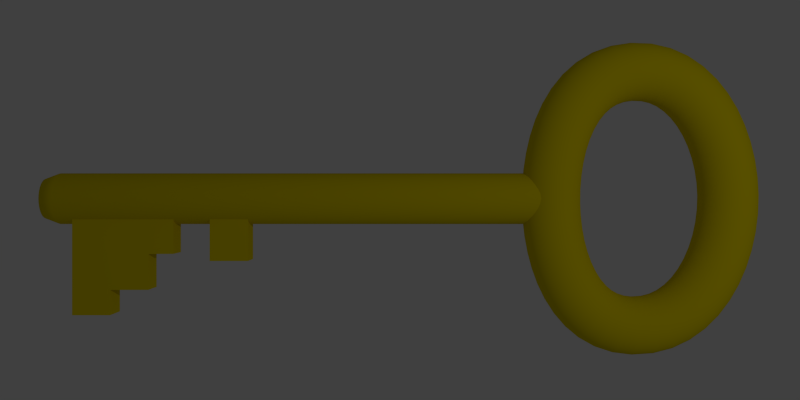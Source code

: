 # Source: key.blend  (saved by Blender 2.69.7; exported with 4.5.12 LTS)
import bpy
from mathutils import Matrix  # noqa: F401  (used for matrix-valued properties, if any)

bpy.ops.wm.read_factory_settings(use_empty=True)
scene = bpy.context.scene
scene.name = 'Scene'

# ---- collections
col_collection_1 = bpy.data.collections.new('Collection 1'); scene.collection.children.link(col_collection_1)

# ---- materials (node trees are filled in below, after node groups)
mat_material_001 = bpy.data.materials.new('Material.001')
mat_material_001.alpha_threshold = 0.0
mat_material_001.use_transparent_shadow = False
mat_material_001.diffuse_color = (0.8, 0.6464, 0.0, 1.0)
mat_material_001.roughness = 0.5
mat_material_001.line_color = (0.0, 0.0, 0.0, 1.0)

# ---- material node trees

# ---- world
world_world = bpy.data.worlds.new('World'); scene.world = world_world
world_world.color = (0.05088, 0.05088, 0.05088)
world_world.use_sun_shadow = False
world_world.sun_shadow_jitter_overblur = 0.0
world_world.cycles.sampling_method = 'MANUAL'
world_world.cycles.sample_map_resolution = 256

# ---- cameras
cam_camera = bpy.data.cameras.new('Camera')
cam_camera.clip_end = 100.0
cam_camera.lens = 35.0
cam_camera.sensor_width = 32.0
cam_camera.sensor_height = 18.0
cam_camera.ortho_scale = 7.314
cam_camera.dof.focus_distance = 0.0
cam_camera.dof.aperture_fstop = 128.0

# ---- lights
light_lamp = bpy.data.lights.new('Lamp', 'POINT')
light_lamp.transmission_factor = 0.0
light_lamp.cutoff_distance = 30.0
light_lamp.energy = 100.0
light_lamp.shadow_buffer_clip_start = 1.001
light_lamp.shadow_soft_size = 0.1
light_lamp.shadow_maximum_resolution = 0.006
light_lamp.use_absolute_resolution = True
light_lamp.cycles.use_multiple_importance_sampling = False

# ---- meshes
me_cube_002 = bpy.data.meshes.new('Cube.002')
me_cube_002.from_pydata([(-1.0, -1.0, -1.0), (-1.0, 1.0, -1.0), (1.0, 1.0, -1.0), (1.0, -1.0, -1.0), (-1.0, -1.0, 1.0), (-1.0, 1.0, 1.0), (1.0, 1.0, 1.0), (1.0, -1.0, 1.0)], [], [(4, 5, 1, 0), (5, 6, 2, 1), (6, 7, 3, 2), (7, 4, 0, 3), (0, 1, 2, 3), (7, 6, 5, 4)])
me_cube_002.materials.append(mat_material_001)
me_cube_002.use_remesh_preserve_volume = False
me_cube_002.use_remesh_preserve_attributes = False
me_cube_002.use_mirror_vertex_groups = False
me_cube_002.update()
me_cube_001 = bpy.data.meshes.new('Cube.001')
me_cube_001.from_pydata([(-1.0, 0.2068, -1.0), (-1.0, 1.0, -1.0), (1.0, 1.0, -1.0), (1.0, 0.2068, -1.0), (-1.0, 0.2068, 1.0), (-1.0, 1.0, 1.0), (1.0, 1.0, 1.0), (1.0, 0.2068, 1.0), (0.5028, 0.2068, 1.0), (0.5028, 0.2068, -1.0), (-1.0, -0.4437, -1.0), (-1.0, -0.4437, 1.0), (0.5028, -0.4437, 1.0), (0.5028, -0.4437, -1.0), (-0.2486, -0.4437, 1.0), (-0.2486, -0.4437, -1.0), (-1.0, -0.9011, -1.0), (-1.0, -0.9011, 1.0), (-0.2486, -0.9011, 1.0), (-0.2486, -0.9011, -1.0)], [], [(4, 5, 1, 0), (5, 6, 2, 1), (6, 7, 3, 2), (9, 8, 12, 13), (0, 1, 2, 3, 9), (7, 6, 5, 4, 8), (7, 8, 9, 3), (15, 14, 18, 19), (0, 9, 13, 15, 10), (8, 4, 11, 14, 12), (4, 0, 10, 11), (12, 14, 15, 13), (18, 17, 16, 19), (10, 15, 19, 16), (14, 11, 17, 18), (11, 10, 16, 17)])
me_cube_001.materials.append(mat_material_001)
me_cube_001.use_remesh_preserve_volume = False
me_cube_001.use_remesh_preserve_attributes = False
me_cube_001.use_mirror_vertex_groups = False
me_cube_001.update()
me_cylinder = bpy.data.meshes.new('Cylinder')
me_cylinder.from_pydata([(1.236e-06, 0.1566, -2.925), (0.0, 0.2, 1.0), (0.03055, 0.1536, -2.925), (0.03902, 0.1962, 1.0), (0.05992, 0.1446, -2.925), (0.07654, 0.1848, 1.0), (0.08698, 0.1302, -2.925), (0.1111, 0.1663, 1.0), (0.1107, 0.1107, -2.925), (0.1414, 0.1414, 1.0), (0.1302, 0.08698, -2.925), (0.1663, 0.1111, 1.0), (0.1446, 0.05991, -2.925), (0.1848, 0.07654, 1.0), (0.1536, 0.03054, -2.925), (0.1962, 0.03902, 1.0), (0.1566, 2.537e-08, -2.925), (0.2, 1.51e-08, 1.0), (0.1536, -0.03054, -2.925), (0.1962, -0.03902, 1.0), (0.1446, -0.05991, -2.925), (0.1848, -0.07654, 1.0), (0.1302, -0.08698, -2.925), (0.1663, -0.1111, 1.0), (0.1107, -0.1107, -2.925), (0.1414, -0.1414, 1.0), (0.08698, -0.1302, -2.925), (0.1111, -0.1663, 1.0), (0.05992, -0.1446, -2.925), (0.07654, -0.1848, 1.0), (0.03055, -0.1536, -2.925), (0.03902, -0.1962, 1.0), (1.185e-06, -0.1566, -2.925), (-6.517e-08, -0.2, 1.0), (-0.03054, -0.1536, -2.925), (-0.03902, -0.1962, 1.0), (-0.05991, -0.1446, -2.925), (-0.07654, -0.1848, 1.0), (-0.08698, -0.1302, -2.925), (-0.1111, -0.1663, 1.0), (-0.1107, -0.1107, -2.925), (-0.1414, -0.1414, 1.0), (-0.1302, -0.08698, -2.925), (-0.1663, -0.1111, 1.0), (-0.1446, -0.05991, -2.925), (-0.1848, -0.07654, 1.0), (-0.1536, -0.03054, -2.925), (-0.1962, -0.03902, 1.0), (-0.1566, 1.647e-07, -2.925), (-0.2, 1.931e-07, 1.0), (-0.1536, 0.03054, -2.925), (-0.1962, 0.03902, 1.0), (-0.1446, 0.05991, -2.925), (-0.1848, 0.07654, 1.0), (-0.1302, 0.08698, -2.925), (-0.1663, 0.1111, 1.0), (-0.1107, 0.1107, -2.925), (-0.1414, 0.1414, 1.0), (-0.08698, 0.1302, -2.925), (-0.1111, 0.1663, 1.0), (-0.05991, 0.1446, -2.925), (-0.07654, 0.1848, 1.0), (-0.03054, 0.1536, -2.925), (-0.03902, 0.1962, 1.0), (1.585e-06, 0.2, -2.81), (-3.317e-07, 0.2, 0.8519), (0.03902, 0.1962, 0.8519), (0.03902, 0.1962, -2.81), (0.07654, 0.1848, 0.8519), (0.07654, 0.1848, -2.81), (0.1111, 0.1663, 0.8519), (0.1111, 0.1663, -2.81), (0.1414, 0.1414, 0.8519), (0.1414, 0.1414, -2.81), (0.1663, 0.1111, 0.8519), (0.1663, 0.1111, -2.81), (0.1848, 0.07654, 0.8519), (0.1848, 0.07654, -2.81), (0.1962, 0.03902, 0.8519), (0.1962, 0.03902, -2.81), (0.2, 1.51e-08, 0.8519), (0.2, 1.51e-08, -2.81), (0.1962, -0.03902, 0.8519), (0.1962, -0.03902, -2.81), (0.1848, -0.07654, 0.8519), (0.1848, -0.07654, -2.81), (0.1663, -0.1111, 0.8519), (0.1663, -0.1111, -2.81), (0.1414, -0.1414, 0.8519), (0.1414, -0.1414, -2.81), (0.1111, -0.1663, 0.8519), (0.1111, -0.1663, -2.81), (0.07654, -0.1848, 0.8519), (0.07654, -0.1848, -2.81), (0.03902, -0.1962, 0.8519), (0.03902, -0.1962, -2.81), (-3.969e-07, -0.2, 0.8519), (1.52e-06, -0.2, -2.81), (-0.03902, -0.1962, 0.8519), (-0.03902, -0.1962, -2.81), (-0.07654, -0.1848, 0.8519), (-0.07654, -0.1848, -2.81), (-0.1111, -0.1663, 0.8519), (-0.1111, -0.1663, -2.81), (-0.1414, -0.1414, 0.8519), (-0.1414, -0.1414, -2.81), (-0.1663, -0.1111, 0.8519), (-0.1663, -0.1111, -2.81), (-0.1848, -0.07654, 0.8519), (-0.1848, -0.07654, -2.81), (-0.1962, -0.03902, 0.8519), (-0.1962, -0.03902, -2.81), (-0.2, 1.931e-07, 0.8519), (-0.2, 1.931e-07, -2.81), (-0.1962, 0.03902, 0.8519), (-0.1962, 0.03902, -2.81), (-0.1848, 0.07654, 0.8519), (-0.1848, 0.07654, -2.81), (-0.1663, 0.1111, 0.8519), (-0.1663, 0.1111, -2.81), (-0.1414, 0.1414, 0.8519), (-0.1414, 0.1414, -2.81), (-0.1111, 0.1663, 0.8519), (-0.1111, 0.1663, -2.81), (-0.07654, 0.1848, 0.8519), (-0.07653, 0.1848, -2.81), (-0.03902, 0.1962, 0.8519), (-0.03902, 0.1962, -2.81)], [], [(65, 1, 3, 66), (66, 3, 5, 68), (68, 5, 7, 70), (70, 7, 9, 72), (72, 9, 11, 74), (74, 11, 13, 76), (76, 13, 15, 78), (78, 15, 17, 80), (80, 17, 19, 82), (82, 19, 21, 84), (84, 21, 23, 86), (86, 23, 25, 88), (88, 25, 27, 90), (90, 27, 29, 92), (92, 29, 31, 94), (94, 31, 33, 96), (96, 33, 35, 98), (98, 35, 37, 100), (100, 37, 39, 102), (102, 39, 41, 104), (104, 41, 43, 106), (106, 43, 45, 108), (108, 45, 47, 110), (110, 47, 49, 112), (112, 49, 51, 114), (114, 51, 53, 116), (116, 53, 55, 118), (118, 55, 57, 120), (120, 57, 59, 122), (122, 59, 61, 124), (126, 63, 1, 65), (124, 61, 63, 126), (0, 2, 4, 6, 8, 10, 12, 14, 16, 18, 20, 22, 24, 26, 28, 30, 32, 34, 36, 38, 40, 42, 44, 46, 48, 50, 52, 54, 56, 58, 60, 62), (0, 64, 67, 2), (64, 65, 66, 67), (2, 67, 69, 4), (67, 66, 68, 69), (4, 69, 71, 6), (69, 68, 70, 71), (6, 71, 73, 8), (71, 70, 72, 73), (8, 73, 75, 10), (73, 72, 74, 75), (10, 75, 77, 12), (75, 74, 76, 77), (12, 77, 79, 14), (77, 76, 78, 79), (14, 79, 81, 16), (79, 78, 80, 81), (16, 81, 83, 18), (81, 80, 82, 83), (18, 83, 85, 20), (83, 82, 84, 85), (20, 85, 87, 22), (85, 84, 86, 87), (22, 87, 89, 24), (87, 86, 88, 89), (24, 89, 91, 26), (89, 88, 90, 91), (26, 91, 93, 28), (91, 90, 92, 93), (28, 93, 95, 30), (93, 92, 94, 95), (30, 95, 97, 32), (95, 94, 96, 97), (32, 97, 99, 34), (97, 96, 98, 99), (34, 99, 101, 36), (99, 98, 100, 101), (36, 101, 103, 38), (101, 100, 102, 103), (38, 103, 105, 40), (103, 102, 104, 105), (40, 105, 107, 42), (105, 104, 106, 107), (42, 107, 109, 44), (107, 106, 108, 109), (44, 109, 111, 46), (109, 108, 110, 111), (46, 111, 113, 48), (111, 110, 112, 113), (48, 113, 115, 50), (113, 112, 114, 115), (50, 115, 117, 52), (115, 114, 116, 117), (52, 117, 119, 54), (117, 116, 118, 119), (54, 119, 121, 56), (119, 118, 120, 121), (56, 121, 123, 58), (121, 120, 122, 123), (58, 123, 125, 60), (123, 122, 124, 125), (62, 127, 64, 0), (127, 126, 65, 64), (60, 125, 127, 62), (125, 124, 126, 127)])
me_cylinder.polygons.foreach_set('use_smooth', [True] * 97)
me_cylinder.materials.append(mat_material_001)
me_cylinder.use_remesh_preserve_volume = False
me_cylinder.use_remesh_preserve_attributes = False
me_cylinder.use_mirror_vertex_groups = False
me_cylinder.update()

# ---- curves / text
cu_beziercircle_001 = bpy.data.curves.new('BezierCircle.001', 'CURVE')
cu_beziercircle_001.dimensions = '3D'
_sp = cu_beziercircle_001.splines.new('BEZIER'); _sp.bezier_points.add(3)
_sp.bezier_points.foreach_set('co', [-1.0, 0.0, 0.0, 0.0, 1.0, 0.0, 1.0, 0.0, 0.0, 0.0, -1.0, 0.0])
_sp.bezier_points.foreach_set('handle_left', [-1.0, -0.5521, 0.0, -0.5521, 1.0, 0.0, 1.0, 0.5521, 0.0, 0.5521, -1.0, 0.0])
_sp.bezier_points.foreach_set('handle_right', [-1.0, 0.5521, 0.0, 0.5521, 1.0, 0.0, 1.0, -0.5521, 0.0, -0.5521, -1.0, 0.0])
for _p, _l, _r in zip(_sp.bezier_points, ['AUTO', 'AUTO', 'AUTO', 'AUTO'], ['AUTO', 'AUTO', 'AUTO', 'AUTO']): _p.handle_left_type = _l; _p.handle_right_type = _r
_sp.order_u = 0
_sp.order_v = 0
_sp.use_cyclic_u = True
cu_beziercircle_001.use_path = True
cu_beziercircle_001.use_path_clamp = True
cu_beziercircle_001.bevel_resolution = 0
cu_beziercircle_001.fill_mode = 'HALF'
cu_beziercircle = bpy.data.curves.new('BezierCircle', 'CURVE')
cu_beziercircle.dimensions = '3D'
_sp = cu_beziercircle.splines.new('BEZIER'); _sp.bezier_points.add(3)
_sp.bezier_points.foreach_set('co', [-0.6343, -0.03783, 0.0, 0.0, 1.0, 0.0, 0.7604, 0.02522, 0.0, 0.0, -1.0, 0.0])
_sp.bezier_points.foreach_set('handle_left', [-0.6266, -0.4877, 0.0, -0.4741, 0.973, 0.0, 0.7545, 0.5078, 0.0, 0.4981, -1.014, 0.0])
_sp.bezier_points.foreach_set('handle_right', [-0.6424, 0.437, 0.0, 0.4819, 1.027, 0.0, 0.7664, -0.4731, 0.0, -0.4497, -0.9876, 0.0])
for _p, _l, _r in zip(_sp.bezier_points, ['AUTO', 'AUTO', 'AUTO', 'AUTO'], ['AUTO', 'AUTO', 'AUTO', 'AUTO']): _p.handle_left_type = _l; _p.handle_right_type = _r
_sp.order_u = 0
_sp.order_v = 0
_sp.use_cyclic_u = True
cu_beziercircle.materials.append(mat_material_001)
cu_beziercircle.use_path = True
cu_beziercircle.use_path_clamp = True
cu_beziercircle.bevel_mode = 'OBJECT'
cu_beziercircle.bevel_resolution = 0
cu_beziercircle.fill_mode = 'HALF'

# ---- objects
ob_cube_001 = bpy.data.objects.new('Cube.001', me_cube_002)
ob_cube = bpy.data.objects.new('Cube', me_cube_001)
ob_cylinder = bpy.data.objects.new('Cylinder', me_cylinder)
ob_beziercircle_001 = bpy.data.objects.new('BezierCircle.001', cu_beziercircle_001)
ob_beziercircle = bpy.data.objects.new('BezierCircle', cu_beziercircle)
ob_lamp = bpy.data.objects.new('Lamp', light_lamp)
ob_camera = bpy.data.objects.new('Camera', cam_camera)

# ---- transforms, parenting, visibility, modifiers, constraints
ob_cube_001.location = (-1.653, -0.2813, 0.0)
ob_cube_001.scale = (0.1485, 0.2027, 0.1186)
ob_cube_001.lineart.crease_threshold = 0.0
ob_cube.location = (-2.476, -0.5178, 0.0)
ob_cube.scale = (0.3924, 0.4293, 0.1186)
ob_cube.lineart.crease_threshold = 0.0
ob_cylinder.location = (-0.1892, 0.0, 0.0)
ob_cylinder.rotation_euler = (0.0, 1.571, 0.0)
ob_cylinder.lineart.crease_threshold = 0.0
ob_beziercircle_001.location = (3.809, -2.863, 0.0)
ob_beziercircle_001.scale = (0.2276, 0.2276, 0.2276)
ob_beziercircle_001.lineart.crease_threshold = 0.0
ob_beziercircle.location = (1.501, 0.0, 0.0)
ob_beziercircle.lineart.crease_threshold = 0.0
ob_lamp.location = (4.076, 1.005, 5.904)
ob_lamp.rotation_euler = (0.6503, 0.05522, 1.866)
ob_lamp.lock_rotations_4d = False
ob_lamp.empty_display_type = 'ARROWS'
ob_lamp.color = (0.0, 0.0, 0.0, 0.0)
ob_lamp.lineart.crease_threshold = 0.0
ob_camera.location = (-0.3245, -0.01047, 6.907)
ob_camera.lock_rotations_4d = False
ob_camera.empty_display_type = 'ARROWS'
ob_camera.color = (0.0, 0.0, 0.0, 0.0)
ob_camera.display_type = 'WIRE'
ob_camera.lineart.crease_threshold = 0.0
cu_beziercircle.bevel_object = ob_beziercircle_001

# ---- collection membership
col_collection_1.objects.link(ob_cube_001)
col_collection_1.objects.link(ob_cube)
col_collection_1.objects.link(ob_cylinder)
col_collection_1.objects.link(ob_beziercircle_001)
col_collection_1.objects.link(ob_beziercircle)
col_collection_1.objects.link(ob_lamp)
col_collection_1.objects.link(ob_camera)

# ---- scene / render settings (as saved in the file)
scene.camera = ob_camera
scene.frame_start = 1; scene.frame_end = 250; scene.frame_set(1)
scene.render.engine = 'BLENDER_EEVEE_NEXT'
scene.render.resolution_x = 32
scene.render.resolution_y = 16
scene.render.dither_intensity = 0.0
scene.cycles.use_denoising = False
scene.cycles.samples = 10
scene.cycles.sampling_pattern = 'TABULATED_SOBOL'
scene.cycles.light_sampling_threshold = 0.0
scene.cycles.use_adaptive_sampling = False
scene.cycles.use_light_tree = False
scene.cycles.blur_glossy = 0.0
scene.cycles.volume_bounces = 1
scene.cycles.pixel_filter_type = 'GAUSSIAN'
scene.cycles.sample_clamp_indirect = 0.0
scene.view_settings.view_transform = 'Standard'
bpy.context.view_layer.update()
